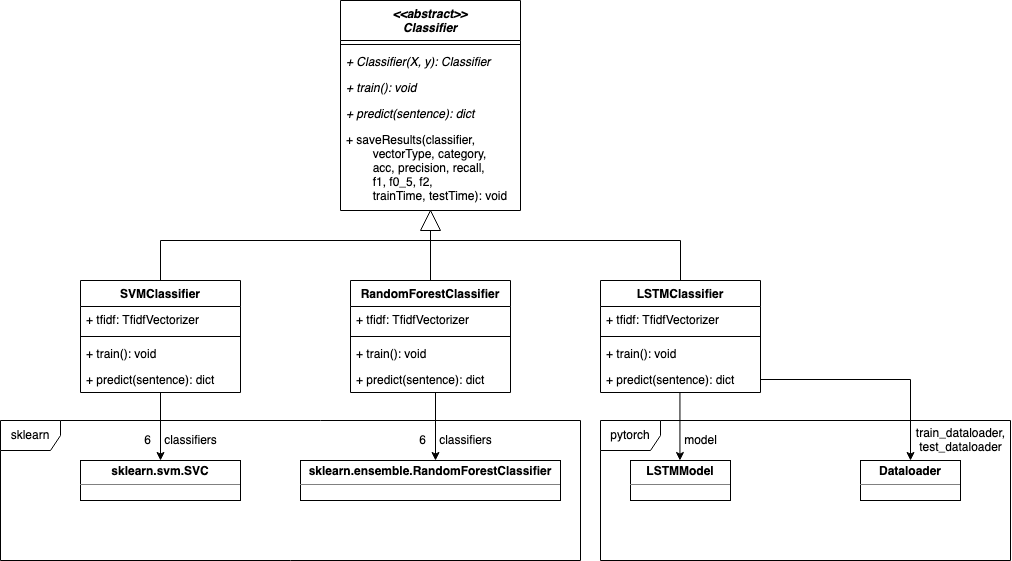

The diagram above was exported from draw.io. Its source (the exported page's mxGraphModel, read from the mxfile embedded in the PNG):
<mxGraphModel dx="2296" dy="852" grid="1" gridSize="10" guides="1" tooltips="1" connect="1" arrows="1" fold="1" page="1" pageScale="1" pageWidth="1100" pageHeight="850" background="none" math="0" shadow="0">
  <root>
    <mxCell id="0" />
    <mxCell id="1" parent="0" />
    <mxCell id="GMO8etQz7UWFcrI--bWc-4" value="&lt;&lt;abstract&gt;&gt;&#10;Classifier" style="swimlane;fontStyle=3;align=center;verticalAlign=top;childLayout=stackLayout;horizontal=1;startSize=40;horizontalStack=0;resizeParent=1;resizeParentMax=0;resizeLast=0;collapsible=1;marginBottom=0;" vertex="1" parent="1">
      <mxGeometry x="380" y="80" width="180" height="210" as="geometry" />
    </mxCell>
    <mxCell id="GMO8etQz7UWFcrI--bWc-6" value="" style="line;strokeWidth=1;fillColor=none;align=left;verticalAlign=middle;spacingTop=-1;spacingLeft=3;spacingRight=3;rotatable=0;labelPosition=right;points=[];portConstraint=eastwest;" vertex="1" parent="GMO8etQz7UWFcrI--bWc-4">
      <mxGeometry y="40" width="180" height="8" as="geometry" />
    </mxCell>
    <mxCell id="GMO8etQz7UWFcrI--bWc-12" value="+ Classifier(X, y): Classifier" style="text;strokeColor=none;fillColor=none;align=left;verticalAlign=top;spacingLeft=4;spacingRight=4;overflow=hidden;rotatable=0;points=[[0,0.5],[1,0.5]];portConstraint=eastwest;fontStyle=2" vertex="1" parent="GMO8etQz7UWFcrI--bWc-4">
      <mxGeometry y="48" width="180" height="26" as="geometry" />
    </mxCell>
    <mxCell id="GMO8etQz7UWFcrI--bWc-17" value="+ train(): void" style="text;strokeColor=none;fillColor=none;align=left;verticalAlign=top;spacingLeft=4;spacingRight=4;overflow=hidden;rotatable=0;points=[[0,0.5],[1,0.5]];portConstraint=eastwest;fontStyle=2" vertex="1" parent="GMO8etQz7UWFcrI--bWc-4">
      <mxGeometry y="74" width="180" height="26" as="geometry" />
    </mxCell>
    <mxCell id="GMO8etQz7UWFcrI--bWc-18" value="+ predict(sentence): dict" style="text;strokeColor=none;fillColor=none;align=left;verticalAlign=top;spacingLeft=4;spacingRight=4;overflow=hidden;rotatable=0;points=[[0,0.5],[1,0.5]];portConstraint=eastwest;fontStyle=2" vertex="1" parent="GMO8etQz7UWFcrI--bWc-4">
      <mxGeometry y="100" width="180" height="26" as="geometry" />
    </mxCell>
    <mxCell id="GMO8etQz7UWFcrI--bWc-19" value="+ saveResults(classifier, &#10;        vectorType, category, &#10;        acc, precision, recall, &#10;        f1, f0_5, f2, &#10;        trainTime, testTime): void" style="text;strokeColor=none;fillColor=none;align=left;verticalAlign=top;spacingLeft=4;spacingRight=4;overflow=hidden;rotatable=0;points=[[0,0.5],[1,0.5]];portConstraint=eastwest;" vertex="1" parent="GMO8etQz7UWFcrI--bWc-4">
      <mxGeometry y="126" width="180" height="84" as="geometry" />
    </mxCell>
    <mxCell id="GMO8etQz7UWFcrI--bWc-78" value="" style="edgeStyle=none;rounded=0;orthogonalLoop=1;jettySize=auto;html=1;" edge="1" parent="1" source="GMO8etQz7UWFcrI--bWc-27" target="GMO8etQz7UWFcrI--bWc-48">
      <mxGeometry relative="1" as="geometry" />
    </mxCell>
    <mxCell id="GMO8etQz7UWFcrI--bWc-27" value="SVMClassifier" style="swimlane;fontStyle=1;align=center;verticalAlign=top;childLayout=stackLayout;horizontal=1;startSize=26;horizontalStack=0;resizeParent=1;resizeParentMax=0;resizeLast=0;collapsible=1;marginBottom=0;" vertex="1" parent="1">
      <mxGeometry x="120" y="360" width="160" height="112" as="geometry" />
    </mxCell>
    <mxCell id="GMO8etQz7UWFcrI--bWc-28" value="+ tfidf: TfidfVectorizer" style="text;strokeColor=none;fillColor=none;align=left;verticalAlign=top;spacingLeft=4;spacingRight=4;overflow=hidden;rotatable=0;points=[[0,0.5],[1,0.5]];portConstraint=eastwest;" vertex="1" parent="GMO8etQz7UWFcrI--bWc-27">
      <mxGeometry y="26" width="160" height="26" as="geometry" />
    </mxCell>
    <mxCell id="GMO8etQz7UWFcrI--bWc-29" value="" style="line;strokeWidth=1;fillColor=none;align=left;verticalAlign=middle;spacingTop=-1;spacingLeft=3;spacingRight=3;rotatable=0;labelPosition=right;points=[];portConstraint=eastwest;" vertex="1" parent="GMO8etQz7UWFcrI--bWc-27">
      <mxGeometry y="52" width="160" height="8" as="geometry" />
    </mxCell>
    <mxCell id="GMO8etQz7UWFcrI--bWc-30" value="+ train(): void" style="text;strokeColor=none;fillColor=none;align=left;verticalAlign=top;spacingLeft=4;spacingRight=4;overflow=hidden;rotatable=0;points=[[0,0.5],[1,0.5]];portConstraint=eastwest;" vertex="1" parent="GMO8etQz7UWFcrI--bWc-27">
      <mxGeometry y="60" width="160" height="26" as="geometry" />
    </mxCell>
    <mxCell id="GMO8etQz7UWFcrI--bWc-37" value="+ predict(sentence): dict" style="text;strokeColor=none;fillColor=none;align=left;verticalAlign=top;spacingLeft=4;spacingRight=4;overflow=hidden;rotatable=0;points=[[0,0.5],[1,0.5]];portConstraint=eastwest;" vertex="1" parent="GMO8etQz7UWFcrI--bWc-27">
      <mxGeometry y="86" width="160" height="26" as="geometry" />
    </mxCell>
    <mxCell id="GMO8etQz7UWFcrI--bWc-38" value="RandomForestClassifier" style="swimlane;fontStyle=1;align=center;verticalAlign=top;childLayout=stackLayout;horizontal=1;startSize=26;horizontalStack=0;resizeParent=1;resizeParentMax=0;resizeLast=0;collapsible=1;marginBottom=0;" vertex="1" parent="1">
      <mxGeometry x="390" y="360" width="160" height="112" as="geometry" />
    </mxCell>
    <mxCell id="GMO8etQz7UWFcrI--bWc-39" value="+ tfidf: TfidfVectorizer" style="text;strokeColor=none;fillColor=none;align=left;verticalAlign=top;spacingLeft=4;spacingRight=4;overflow=hidden;rotatable=0;points=[[0,0.5],[1,0.5]];portConstraint=eastwest;" vertex="1" parent="GMO8etQz7UWFcrI--bWc-38">
      <mxGeometry y="26" width="160" height="26" as="geometry" />
    </mxCell>
    <mxCell id="GMO8etQz7UWFcrI--bWc-40" value="" style="line;strokeWidth=1;fillColor=none;align=left;verticalAlign=middle;spacingTop=-1;spacingLeft=3;spacingRight=3;rotatable=0;labelPosition=right;points=[];portConstraint=eastwest;" vertex="1" parent="GMO8etQz7UWFcrI--bWc-38">
      <mxGeometry y="52" width="160" height="8" as="geometry" />
    </mxCell>
    <mxCell id="GMO8etQz7UWFcrI--bWc-41" value="+ train(): void" style="text;strokeColor=none;fillColor=none;align=left;verticalAlign=top;spacingLeft=4;spacingRight=4;overflow=hidden;rotatable=0;points=[[0,0.5],[1,0.5]];portConstraint=eastwest;" vertex="1" parent="GMO8etQz7UWFcrI--bWc-38">
      <mxGeometry y="60" width="160" height="26" as="geometry" />
    </mxCell>
    <mxCell id="GMO8etQz7UWFcrI--bWc-42" value="+ predict(sentence): dict" style="text;strokeColor=none;fillColor=none;align=left;verticalAlign=top;spacingLeft=4;spacingRight=4;overflow=hidden;rotatable=0;points=[[0,0.5],[1,0.5]];portConstraint=eastwest;" vertex="1" parent="GMO8etQz7UWFcrI--bWc-38">
      <mxGeometry y="86" width="160" height="26" as="geometry" />
    </mxCell>
    <mxCell id="GMO8etQz7UWFcrI--bWc-43" value="LSTMClassifier" style="swimlane;fontStyle=1;align=center;verticalAlign=top;childLayout=stackLayout;horizontal=1;startSize=26;horizontalStack=0;resizeParent=1;resizeParentMax=0;resizeLast=0;collapsible=1;marginBottom=0;" vertex="1" parent="1">
      <mxGeometry x="640" y="360" width="160" height="112" as="geometry" />
    </mxCell>
    <mxCell id="GMO8etQz7UWFcrI--bWc-44" value="+ tfidf: TfidfVectorizer" style="text;strokeColor=none;fillColor=none;align=left;verticalAlign=top;spacingLeft=4;spacingRight=4;overflow=hidden;rotatable=0;points=[[0,0.5],[1,0.5]];portConstraint=eastwest;" vertex="1" parent="GMO8etQz7UWFcrI--bWc-43">
      <mxGeometry y="26" width="160" height="26" as="geometry" />
    </mxCell>
    <mxCell id="GMO8etQz7UWFcrI--bWc-45" value="" style="line;strokeWidth=1;fillColor=none;align=left;verticalAlign=middle;spacingTop=-1;spacingLeft=3;spacingRight=3;rotatable=0;labelPosition=right;points=[];portConstraint=eastwest;" vertex="1" parent="GMO8etQz7UWFcrI--bWc-43">
      <mxGeometry y="52" width="160" height="8" as="geometry" />
    </mxCell>
    <mxCell id="GMO8etQz7UWFcrI--bWc-46" value="+ train(): void" style="text;strokeColor=none;fillColor=none;align=left;verticalAlign=top;spacingLeft=4;spacingRight=4;overflow=hidden;rotatable=0;points=[[0,0.5],[1,0.5]];portConstraint=eastwest;" vertex="1" parent="GMO8etQz7UWFcrI--bWc-43">
      <mxGeometry y="60" width="160" height="26" as="geometry" />
    </mxCell>
    <mxCell id="GMO8etQz7UWFcrI--bWc-47" value="+ predict(sentence): dict" style="text;strokeColor=none;fillColor=none;align=left;verticalAlign=top;spacingLeft=4;spacingRight=4;overflow=hidden;rotatable=0;points=[[0,0.5],[1,0.5]];portConstraint=eastwest;" vertex="1" parent="GMO8etQz7UWFcrI--bWc-43">
      <mxGeometry y="86" width="160" height="26" as="geometry" />
    </mxCell>
    <mxCell id="GMO8etQz7UWFcrI--bWc-48" value="&lt;p style=&quot;margin: 0px ; margin-top: 4px ; text-align: center&quot;&gt;&lt;b&gt;sklearn.svm.SVC&lt;/b&gt;&lt;/p&gt;&lt;hr size=&quot;1&quot;&gt;&lt;div style=&quot;height: 2px&quot;&gt;&lt;/div&gt;" style="verticalAlign=top;align=left;overflow=fill;fontSize=12;fontFamily=Helvetica;html=1;" vertex="1" parent="1">
      <mxGeometry x="120" y="540" width="160" height="40" as="geometry" />
    </mxCell>
    <mxCell id="GMO8etQz7UWFcrI--bWc-49" value="&lt;p style=&quot;margin: 0px ; margin-top: 4px ; text-align: center&quot;&gt;&lt;b&gt;sklearn.ensemble.RandomForestClassifier&lt;/b&gt;&lt;/p&gt;&lt;hr size=&quot;1&quot;&gt;&lt;div style=&quot;height: 2px&quot;&gt;&lt;/div&gt;" style="verticalAlign=top;align=left;overflow=fill;fontSize=12;fontFamily=Helvetica;html=1;" vertex="1" parent="1">
      <mxGeometry x="340" y="540" width="260" height="40" as="geometry" />
    </mxCell>
    <mxCell id="GMO8etQz7UWFcrI--bWc-51" value="&lt;p style=&quot;margin: 0px ; margin-top: 4px ; text-align: center&quot;&gt;&lt;b&gt;LSTMModel&lt;/b&gt;&lt;br&gt;&lt;/p&gt;&lt;hr size=&quot;1&quot;&gt;" style="verticalAlign=top;align=left;overflow=fill;fontSize=12;fontFamily=Helvetica;html=1;" vertex="1" parent="1">
      <mxGeometry x="670" y="540" width="100" height="40" as="geometry" />
    </mxCell>
    <mxCell id="GMO8etQz7UWFcrI--bWc-60" value="" style="triangle;whiteSpace=wrap;html=1;rotation=-90;" vertex="1" parent="1">
      <mxGeometry x="460" y="290" width="20" height="20" as="geometry" />
    </mxCell>
    <mxCell id="GMO8etQz7UWFcrI--bWc-64" value="&lt;p style=&quot;margin: 0px ; margin-top: 4px ; text-align: center&quot;&gt;&lt;b&gt;Dataloader&lt;/b&gt;&lt;br&gt;&lt;/p&gt;&lt;hr size=&quot;1&quot;&gt;" style="verticalAlign=top;align=left;overflow=fill;fontSize=12;fontFamily=Helvetica;html=1;" vertex="1" parent="1">
      <mxGeometry x="900" y="540" width="100" height="40" as="geometry" />
    </mxCell>
    <mxCell id="GMO8etQz7UWFcrI--bWc-71" value="" style="endArrow=none;html=1;rounded=0;exitX=0;exitY=0.5;exitDx=0;exitDy=0;entryX=0.5;entryY=0;entryDx=0;entryDy=0;" edge="1" parent="1" source="GMO8etQz7UWFcrI--bWc-60" target="GMO8etQz7UWFcrI--bWc-38">
      <mxGeometry width="50" height="50" relative="1" as="geometry">
        <mxPoint x="530" y="380" as="sourcePoint" />
        <mxPoint x="580" y="330" as="targetPoint" />
      </mxGeometry>
    </mxCell>
    <mxCell id="GMO8etQz7UWFcrI--bWc-72" value="" style="endArrow=none;html=1;rounded=0;exitX=0.5;exitY=0;exitDx=0;exitDy=0;" edge="1" parent="1" source="GMO8etQz7UWFcrI--bWc-27">
      <mxGeometry width="50" height="50" relative="1" as="geometry">
        <mxPoint x="530" y="380" as="sourcePoint" />
        <mxPoint x="470" y="320" as="targetPoint" />
        <Array as="points">
          <mxPoint x="200" y="320" />
        </Array>
      </mxGeometry>
    </mxCell>
    <mxCell id="GMO8etQz7UWFcrI--bWc-73" value="" style="endArrow=none;html=1;rounded=0;exitX=0.5;exitY=0;exitDx=0;exitDy=0;" edge="1" parent="1" source="GMO8etQz7UWFcrI--bWc-43">
      <mxGeometry width="50" height="50" relative="1" as="geometry">
        <mxPoint x="210" y="370" as="sourcePoint" />
        <mxPoint x="470" y="320" as="targetPoint" />
        <Array as="points">
          <mxPoint x="720" y="320" />
        </Array>
      </mxGeometry>
    </mxCell>
    <mxCell id="GMO8etQz7UWFcrI--bWc-81" value="6 &amp;nbsp;&amp;nbsp; classifiers" style="text;html=1;align=center;verticalAlign=middle;resizable=0;points=[];autosize=1;strokeColor=none;fillColor=none;" vertex="1" parent="1">
      <mxGeometry x="175" y="510" width="90" height="20" as="geometry" />
    </mxCell>
    <mxCell id="GMO8etQz7UWFcrI--bWc-82" value="" style="edgeStyle=none;rounded=0;orthogonalLoop=1;jettySize=auto;html=1;" edge="1" parent="1">
      <mxGeometry relative="1" as="geometry">
        <mxPoint x="475" y="471.9999999999998" as="sourcePoint" />
        <mxPoint x="475" y="540" as="targetPoint" />
      </mxGeometry>
    </mxCell>
    <mxCell id="GMO8etQz7UWFcrI--bWc-83" value="6 &amp;nbsp;&amp;nbsp; classifiers" style="text;html=1;align=center;verticalAlign=middle;resizable=0;points=[];autosize=1;strokeColor=none;fillColor=none;" vertex="1" parent="1">
      <mxGeometry x="450" y="510" width="90" height="20" as="geometry" />
    </mxCell>
    <mxCell id="GMO8etQz7UWFcrI--bWc-84" value="" style="edgeStyle=none;rounded=0;orthogonalLoop=1;jettySize=auto;html=1;" edge="1" parent="1">
      <mxGeometry relative="1" as="geometry">
        <mxPoint x="719.44" y="471.9999999999998" as="sourcePoint" />
        <mxPoint x="719.44" y="540" as="targetPoint" />
      </mxGeometry>
    </mxCell>
    <mxCell id="GMO8etQz7UWFcrI--bWc-86" value="model" style="text;html=1;align=center;verticalAlign=middle;resizable=0;points=[];autosize=1;strokeColor=none;fillColor=none;" vertex="1" parent="1">
      <mxGeometry x="715" y="510" width="50" height="20" as="geometry" />
    </mxCell>
    <mxCell id="GMO8etQz7UWFcrI--bWc-87" value="" style="edgeStyle=none;rounded=0;orthogonalLoop=1;jettySize=auto;html=1;exitX=1;exitY=0.5;exitDx=0;exitDy=0;entryX=0.5;entryY=0;entryDx=0;entryDy=0;" edge="1" parent="1" source="GMO8etQz7UWFcrI--bWc-47" target="GMO8etQz7UWFcrI--bWc-64">
      <mxGeometry relative="1" as="geometry">
        <mxPoint x="729.44" y="481.9999999999998" as="sourcePoint" />
        <mxPoint x="729.44" y="550" as="targetPoint" />
        <Array as="points">
          <mxPoint x="950" y="459" />
        </Array>
      </mxGeometry>
    </mxCell>
    <mxCell id="GMO8etQz7UWFcrI--bWc-88" value="train_dataloader,&lt;br&gt; test_dataloader" style="text;html=1;align=center;verticalAlign=middle;resizable=0;points=[];autosize=1;strokeColor=none;fillColor=none;" vertex="1" parent="1">
      <mxGeometry x="950" y="505" width="100" height="30" as="geometry" />
    </mxCell>
    <mxCell id="GMO8etQz7UWFcrI--bWc-89" value="sklearn" style="shape=umlFrame;whiteSpace=wrap;html=1;" vertex="1" parent="1">
      <mxGeometry x="40" y="500" width="580" height="140" as="geometry" />
    </mxCell>
    <mxCell id="GMO8etQz7UWFcrI--bWc-91" value="pytorch" style="shape=umlFrame;whiteSpace=wrap;html=1;" vertex="1" parent="1">
      <mxGeometry x="640" y="500" width="410" height="140" as="geometry" />
    </mxCell>
  </root>
</mxGraphModel>